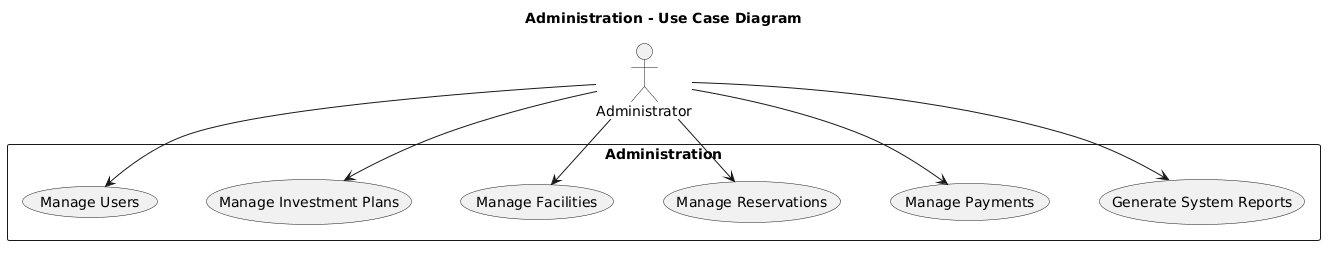

The diagram above was rendered by PlantUML. Its source (embedded in the PNG):
@startuml
title Administration - Use Case Diagram
top to bottom direction
skinparam nodesep 50
skinparam ranksep 60
skinparam shadowing false

actor Administrator

rectangle "Administration" {
  usecase "Manage Users" as UC29
  usecase "Manage Investment Plans" as UC30
  usecase "Manage Facilities" as UC31
  usecase "Manage Reservations" as UC32
  usecase "Manage Payments" as UC33
  usecase "Generate System Reports" as UC34
}

Administrator --> UC29
Administrator --> UC30
Administrator --> UC31
Administrator --> UC32
Administrator --> UC33
Administrator --> UC34
@enduml